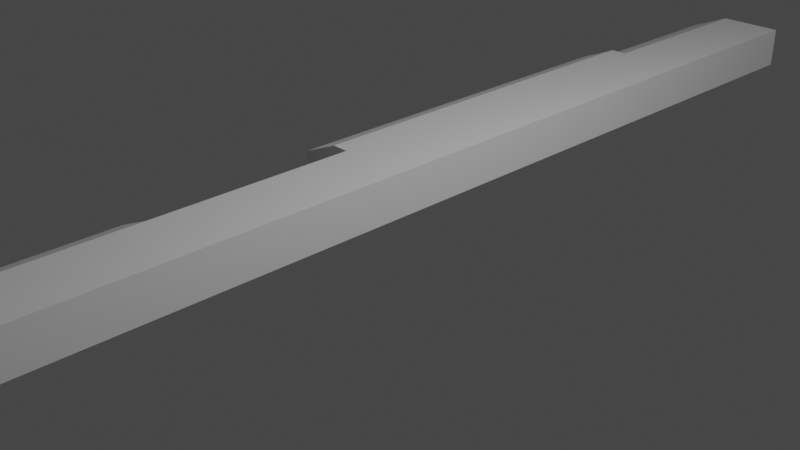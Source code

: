 # Source: nylonn_guitar_saddle.blend  (saved by Blender 3.6.11; exported with 4.5.12 LTS)
import bpy
from mathutils import Matrix  # noqa: F401  (used for matrix-valued properties, if any)

bpy.ops.wm.read_factory_settings(use_empty=True)
scene = bpy.context.scene
scene.name = 'Scene'

# ---- collections
col_collection = bpy.data.collections.new('Collection'); scene.collection.children.link(col_collection)
col_e1 = bpy.data.collections.new('E1'); col_collection.children.link(col_e1)
col_b2 = bpy.data.collections.new('B2'); col_collection.children.link(col_b2)
col_g3 = bpy.data.collections.new('G3'); col_collection.children.link(col_g3)
col_d4 = bpy.data.collections.new('D4'); col_collection.children.link(col_d4)
col_a5 = bpy.data.collections.new('A5'); col_collection.children.link(col_a5)
col_e6 = bpy.data.collections.new('E6'); col_collection.children.link(col_e6)

# ---- materials (node trees are filled in below, after node groups)
mat_material = bpy.data.materials.new('Material')
mat_material.alpha_threshold = 0.0
mat_material.roughness = 0.5
mat_material.line_color = (0.0, 0.0, 0.0, 1.0)

# ---- material node trees
mat_material.use_nodes = True; mat_material.node_tree.nodes.clear()
_N = mat_material.node_tree.nodes; _L = mat_material.node_tree.links
n0 = _N.new('ShaderNodeOutputMaterial'); n0.name = 'Material Output'; n0.location = (300, 300)
n1 = _N.new('ShaderNodeBsdfPrincipled'); n1.name = 'Principled BSDF'; n1.location = (10, 300)
n1.distribution = 'GGX'
n1.subsurface_method = 'RANDOM_WALK_SKIN'
n1.inputs[3].default_value = 1.45
n1.inputs[27].default_value = (0.0, 0.0, 0.0, 1.0)
n1.inputs[28].default_value = 1.0
_L.new(n1.outputs[0], n0.inputs[0])
n0.is_active_output = True

# ---- world
world_world = bpy.data.worlds.new('World'); scene.world = world_world
world_world.use_nodes = True; world_world.node_tree.nodes.clear()
_N = world_world.node_tree.nodes; _L = world_world.node_tree.links
n0 = _N.new('ShaderNodeOutputWorld'); n0.name = 'World Output'; n0.location = (300, 300)
n1 = _N.new('ShaderNodeBackground'); n1.name = 'Background'; n1.location = (10, 300)
n1.inputs[0].default_value = (0.05088, 0.05088, 0.05088, 1.0)
_L.new(n1.outputs[0], n0.inputs[0])
n0.is_active_output = True
world_world.color = (0.05088, 0.05088, 0.05088)
world_world.use_sun_shadow = False
world_world.sun_shadow_jitter_overblur = 0.0

# ---- cameras
cam_camera = bpy.data.cameras.new('Camera')
cam_camera.clip_end = 100.0
cam_camera.ortho_scale = 7.314

# ---- lights
light_light = bpy.data.lights.new('Light', 'POINT')
light_light.transmission_factor = 0.0
light_light.energy = 1000.0
light_light.shadow_soft_size = 0.1
light_light.shadow_maximum_resolution = 0.006
light_light.use_absolute_resolution = True

# ---- meshes
me_cube_004 = bpy.data.meshes.new('Cube.004')
me_cube_004.from_pydata([(1.0, 1.0, 1.0), (1.0, 1.0, -1.0), (1.0, -1.0, 1.0), (1.0, -1.0, -1.0), (-1.0, 1.0, 1.0), (-1.0, 1.0, -1.0), (-1.0, -1.0, 1.0), (-1.0, -1.0, -1.0)], [], [(0, 4, 6, 2), (3, 2, 6, 7), (7, 6, 4, 5), (5, 1, 3, 7), (1, 0, 2, 3), (5, 4, 0, 1)])
_uv = me_cube_004.uv_layers.new(name='UVMap')
_uv.uv.foreach_set('vector', [0.625, 0.5, 0.875, 0.5, 0.875, 0.75, 0.625, 0.75, 0.375, 0.75, 0.625, 0.75, 0.625, 1.0, 0.375, 1.0, 0.375, 0.0, 0.625, 0.0, 0.625, 0.25, 0.375, 0.25, 0.125, 0.5, 0.375, 0.5, 0.375, 0.75, 0.125, 0.75, 0.375, 0.5, 0.625, 0.5, 0.625, 0.75, 0.375, 0.75, 0.375, 0.25, 0.625, 0.25, 0.625, 0.5, 0.375, 0.5])
me_cube_004.materials.append(mat_material)
me_cube_004.use_mirror_vertex_groups = False
me_cube_004.update()
me_cube_005 = bpy.data.meshes.new('Cube.005')
me_cube_005.from_pydata([(1.0, 1.0, 1.0), (1.0, 1.0, -1.0), (1.0, -1.0, 1.0), (1.0, -1.0, -1.0), (-0.75, 1.0, -0.28), (-0.75, 1.0, -0.68), (-0.75, -1.0, -0.28), (-0.75, -1.0, -0.68)], [], [(0, 4, 6, 2), (3, 2, 6, 7), (7, 6, 4, 5), (5, 1, 3, 7), (1, 0, 2, 3), (5, 4, 0, 1)])
_uv = me_cube_005.uv_layers.new(name='UVMap')
_uv.uv.foreach_set('vector', [0.625, 0.5, 0.875, 0.5, 0.875, 0.75, 0.625, 0.75, 0.375, 0.75, 0.625, 0.75, 0.625, 1.0, 0.375, 1.0, 0.375, 0.0, 0.625, 0.0, 0.625, 0.25, 0.375, 0.25, 0.125, 0.5, 0.375, 0.5, 0.375, 0.75, 0.125, 0.75, 0.375, 0.5, 0.625, 0.5, 0.625, 0.75, 0.375, 0.75, 0.375, 0.25, 0.625, 0.25, 0.625, 0.5, 0.375, 0.5])
me_cube_005.materials.append(mat_material)
me_cube_005.use_mirror_vertex_groups = False
me_cube_005.update()
me_cube_002 = bpy.data.meshes.new('Cube.002')
me_cube_002.from_pydata([(1.0, 1.0, 1.0), (1.0, 1.0, -1.0), (1.0, -1.0, 1.0), (1.0, -1.0, -1.0), (-1.0, 1.0, 1.0), (-1.0, 1.0, -1.0), (-1.0, -1.0, 1.0), (-1.0, -1.0, -1.0)], [], [(0, 4, 6, 2), (3, 2, 6, 7), (7, 6, 4, 5), (5, 1, 3, 7), (1, 0, 2, 3), (5, 4, 0, 1)])
_uv = me_cube_002.uv_layers.new(name='UVMap')
_uv.uv.foreach_set('vector', [0.625, 0.5, 0.875, 0.5, 0.875, 0.75, 0.625, 0.75, 0.375, 0.75, 0.625, 0.75, 0.625, 1.0, 0.375, 1.0, 0.375, 0.0, 0.625, 0.0, 0.625, 0.25, 0.375, 0.25, 0.125, 0.5, 0.375, 0.5, 0.375, 0.75, 0.125, 0.75, 0.375, 0.5, 0.625, 0.5, 0.625, 0.75, 0.375, 0.75, 0.375, 0.25, 0.625, 0.25, 0.625, 0.5, 0.375, 0.5])
me_cube_002.materials.append(mat_material)
me_cube_002.use_mirror_vertex_groups = False
me_cube_002.update()
me_cube_003 = bpy.data.meshes.new('Cube.003')
me_cube_003.from_pydata([(1.0, 1.0, 1.0), (1.0, 1.0, -1.0), (1.0, -1.0, 1.0), (1.0, -1.0, -1.0), (-1.0, 1.0, 0.2), (-1.0, 1.0, -0.2), (-1.0, -1.0, 0.2), (-1.0, -1.0, -0.2)], [], [(0, 4, 6, 2), (3, 2, 6, 7), (7, 6, 4, 5), (5, 1, 3, 7), (1, 0, 2, 3), (5, 4, 0, 1)])
_uv = me_cube_003.uv_layers.new(name='UVMap')
_uv.uv.foreach_set('vector', [0.625, 0.5, 0.875, 0.5, 0.875, 0.75, 0.625, 0.75, 0.375, 0.75, 0.625, 0.75, 0.625, 1.0, 0.375, 1.0, 0.375, 0.0, 0.625, 0.0, 0.625, 0.25, 0.375, 0.25, 0.125, 0.5, 0.375, 0.5, 0.375, 0.75, 0.125, 0.75, 0.375, 0.5, 0.625, 0.5, 0.625, 0.75, 0.375, 0.75, 0.375, 0.25, 0.625, 0.25, 0.625, 0.5, 0.375, 0.5])
me_cube_003.materials.append(mat_material)
me_cube_003.use_mirror_vertex_groups = False
me_cube_003.update()
me_cube = bpy.data.meshes.new('Cube')
me_cube.from_pydata([(1.0, 1.0, 1.0), (1.0, 1.0, -1.0), (1.0, -1.0, 1.0), (1.0, -1.0, -1.0), (-1.0, 1.0, 1.0), (-1.0, 1.0, -1.0), (-1.0, -1.0, 1.0), (-1.0, -1.0, -1.0)], [], [(0, 4, 6, 2), (3, 2, 6, 7), (7, 6, 4, 5), (5, 1, 3, 7), (1, 0, 2, 3), (5, 4, 0, 1)])
_uv = me_cube.uv_layers.new(name='UVMap')
_uv.uv.foreach_set('vector', [0.625, 0.5, 0.875, 0.5, 0.875, 0.75, 0.625, 0.75, 0.375, 0.75, 0.625, 0.75, 0.625, 1.0, 0.375, 1.0, 0.375, 0.0, 0.625, 0.0, 0.625, 0.25, 0.375, 0.25, 0.125, 0.5, 0.375, 0.5, 0.375, 0.75, 0.125, 0.75, 0.375, 0.5, 0.625, 0.5, 0.625, 0.75, 0.375, 0.75, 0.375, 0.25, 0.625, 0.25, 0.625, 0.5, 0.375, 0.5])
me_cube.materials.append(mat_material)
me_cube.use_mirror_vertex_groups = False
me_cube.update()
me_cube_001 = bpy.data.meshes.new('Cube.001')
me_cube_001.from_pydata([(1.0, 1.0, 1.0), (1.0, 1.0, -1.0), (1.0, -1.0, 1.0), (1.0, -1.0, -1.0), (-1.0, 1.0, -0.594), (-1.0, 1.0, -0.994), (-1.0, -1.0, -0.594), (-1.0, -1.0, -0.994)], [], [(0, 4, 6, 2), (3, 2, 6, 7), (7, 6, 4, 5), (5, 1, 3, 7), (1, 0, 2, 3), (5, 4, 0, 1)])
_uv = me_cube_001.uv_layers.new(name='UVMap')
_uv.uv.foreach_set('vector', [0.625, 0.5, 0.875, 0.5, 0.875, 0.75, 0.625, 0.75, 0.375, 0.75, 0.625, 0.75, 0.625, 1.0, 0.375, 1.0, 0.375, 0.0, 0.625, 0.0, 0.625, 0.25, 0.375, 0.25, 0.125, 0.5, 0.375, 0.5, 0.375, 0.75, 0.125, 0.75, 0.375, 0.5, 0.625, 0.5, 0.625, 0.75, 0.375, 0.75, 0.375, 0.25, 0.625, 0.25, 0.625, 0.5, 0.375, 0.5])
me_cube_001.materials.append(mat_material)
me_cube_001.use_mirror_vertex_groups = False
me_cube_001.update()
me_cube_006 = bpy.data.meshes.new('Cube.006')
me_cube_006.from_pydata([(1.0, 1.0, 1.0), (1.0, 1.0, -1.0), (1.0, -1.0, 1.0), (1.0, -1.0, -1.0), (-1.0, 1.0, 1.0), (-1.0, 1.0, -1.0), (-1.0, -1.0, 1.0), (-1.0, -1.0, -1.0)], [], [(0, 4, 6, 2), (3, 2, 6, 7), (7, 6, 4, 5), (5, 1, 3, 7), (1, 0, 2, 3), (5, 4, 0, 1)])
_uv = me_cube_006.uv_layers.new(name='UVMap')
_uv.uv.foreach_set('vector', [0.625, 0.5, 0.875, 0.5, 0.875, 0.75, 0.625, 0.75, 0.375, 0.75, 0.625, 0.75, 0.625, 1.0, 0.375, 1.0, 0.375, 0.0, 0.625, 0.0, 0.625, 0.25, 0.375, 0.25, 0.125, 0.5, 0.375, 0.5, 0.375, 0.75, 0.125, 0.75, 0.375, 0.5, 0.625, 0.5, 0.625, 0.75, 0.375, 0.75, 0.375, 0.25, 0.625, 0.25, 0.625, 0.5, 0.375, 0.5])
me_cube_006.materials.append(mat_material)
me_cube_006.use_mirror_vertex_groups = False
me_cube_006.update()
me_cube_007 = bpy.data.meshes.new('Cube.007')
me_cube_007.from_pydata([(1.0, 1.0, 1.0), (1.0, 1.0, -1.0), (1.0, -1.0, 1.0), (1.0, -1.0, -1.0), (-1.0, 1.0, 0.2), (-1.0, 1.0, -0.2), (-1.0, -1.0, 0.2), (-1.0, -1.0, -0.2)], [], [(0, 4, 6, 2), (3, 2, 6, 7), (7, 6, 4, 5), (5, 1, 3, 7), (1, 0, 2, 3), (5, 4, 0, 1)])
_uv = me_cube_007.uv_layers.new(name='UVMap')
_uv.uv.foreach_set('vector', [0.625, 0.5, 0.875, 0.5, 0.875, 0.75, 0.625, 0.75, 0.375, 0.75, 0.625, 0.75, 0.625, 1.0, 0.375, 1.0, 0.375, 0.0, 0.625, 0.0, 0.625, 0.25, 0.375, 0.25, 0.125, 0.5, 0.375, 0.5, 0.375, 0.75, 0.125, 0.75, 0.375, 0.5, 0.625, 0.5, 0.625, 0.75, 0.375, 0.75, 0.375, 0.25, 0.625, 0.25, 0.625, 0.5, 0.375, 0.5])
me_cube_007.materials.append(mat_material)
me_cube_007.use_mirror_vertex_groups = False
me_cube_007.update()
me_cube_008 = bpy.data.meshes.new('Cube.008')
me_cube_008.from_pydata([(1.0, 1.0, 1.0), (1.0, 1.0, -1.0), (1.0, -1.0, 1.0), (1.0, -1.0, -1.0), (-1.0, 1.0, 1.0), (-1.0, 1.0, -1.0), (-1.0, -1.0, 1.0), (-1.0, -1.0, -1.0)], [], [(0, 4, 6, 2), (3, 2, 6, 7), (7, 6, 4, 5), (5, 1, 3, 7), (1, 0, 2, 3), (5, 4, 0, 1)])
_uv = me_cube_008.uv_layers.new(name='UVMap')
_uv.uv.foreach_set('vector', [0.625, 0.5, 0.875, 0.5, 0.875, 0.75, 0.625, 0.75, 0.375, 0.75, 0.625, 0.75, 0.625, 1.0, 0.375, 1.0, 0.375, 0.0, 0.625, 0.0, 0.625, 0.25, 0.375, 0.25, 0.125, 0.5, 0.375, 0.5, 0.375, 0.75, 0.125, 0.75, 0.375, 0.5, 0.625, 0.5, 0.625, 0.75, 0.375, 0.75, 0.375, 0.25, 0.625, 0.25, 0.625, 0.5, 0.375, 0.5])
me_cube_008.materials.append(mat_material)
me_cube_008.use_mirror_vertex_groups = False
me_cube_008.update()
me_cube_009 = bpy.data.meshes.new('Cube.009')
me_cube_009.from_pydata([(1.0, 1.0, 1.0), (1.0, 1.0, -1.0), (1.0, -1.0, 1.0), (1.0, -1.0, -1.0), (-1.0, 1.0, 0.2), (-1.0, 1.0, -0.2), (-1.0, -1.0, 0.2), (-1.0, -1.0, -0.2)], [], [(0, 4, 6, 2), (3, 2, 6, 7), (7, 6, 4, 5), (5, 1, 3, 7), (1, 0, 2, 3), (5, 4, 0, 1)])
_uv = me_cube_009.uv_layers.new(name='UVMap')
_uv.uv.foreach_set('vector', [0.625, 0.5, 0.875, 0.5, 0.875, 0.75, 0.625, 0.75, 0.375, 0.75, 0.625, 0.75, 0.625, 1.0, 0.375, 1.0, 0.375, 0.0, 0.625, 0.0, 0.625, 0.25, 0.375, 0.25, 0.125, 0.5, 0.375, 0.5, 0.375, 0.75, 0.125, 0.75, 0.375, 0.5, 0.625, 0.5, 0.625, 0.75, 0.375, 0.75, 0.375, 0.25, 0.625, 0.25, 0.625, 0.5, 0.375, 0.5])
me_cube_009.materials.append(mat_material)
me_cube_009.use_mirror_vertex_groups = False
me_cube_009.update()
me_cube_010 = bpy.data.meshes.new('Cube.010')
me_cube_010.from_pydata([(1.0, 1.0, 1.0), (1.0, 1.0, -1.0), (1.0, -1.0, 1.0), (1.0, -1.0, -1.0), (-1.0, 1.0, 1.0), (-1.0, 1.0, -1.0), (-1.0, -1.0, 1.0), (-1.0, -1.0, -1.0)], [], [(0, 4, 6, 2), (3, 2, 6, 7), (7, 6, 4, 5), (5, 1, 3, 7), (1, 0, 2, 3), (5, 4, 0, 1)])
_uv = me_cube_010.uv_layers.new(name='UVMap')
_uv.uv.foreach_set('vector', [0.625, 0.5, 0.875, 0.5, 0.875, 0.75, 0.625, 0.75, 0.375, 0.75, 0.625, 0.75, 0.625, 1.0, 0.375, 1.0, 0.375, 0.0, 0.625, 0.0, 0.625, 0.25, 0.375, 0.25, 0.125, 0.5, 0.375, 0.5, 0.375, 0.75, 0.125, 0.75, 0.375, 0.5, 0.625, 0.5, 0.625, 0.75, 0.375, 0.75, 0.375, 0.25, 0.625, 0.25, 0.625, 0.5, 0.375, 0.5])
me_cube_010.materials.append(mat_material)
me_cube_010.use_mirror_vertex_groups = False
me_cube_010.update()
me_cube_011 = bpy.data.meshes.new('Cube.011')
me_cube_011.from_pydata([(1.0, 1.0, 1.0), (1.0, 1.0, -1.0), (1.0, -1.0, 1.0), (1.0, -1.0, -1.0), (-1.0, 1.0, 0.2), (-1.0, 1.0, -0.2), (-1.0, -1.0, 0.2), (-1.0, -1.0, -0.2)], [], [(0, 4, 6, 2), (3, 2, 6, 7), (7, 6, 4, 5), (5, 1, 3, 7), (1, 0, 2, 3), (5, 4, 0, 1)])
_uv = me_cube_011.uv_layers.new(name='UVMap')
_uv.uv.foreach_set('vector', [0.625, 0.5, 0.875, 0.5, 0.875, 0.75, 0.625, 0.75, 0.375, 0.75, 0.625, 0.75, 0.625, 1.0, 0.375, 1.0, 0.375, 0.0, 0.625, 0.0, 0.625, 0.25, 0.375, 0.25, 0.125, 0.5, 0.375, 0.5, 0.375, 0.75, 0.125, 0.75, 0.375, 0.5, 0.625, 0.5, 0.625, 0.75, 0.375, 0.75, 0.375, 0.25, 0.625, 0.25, 0.625, 0.5, 0.375, 0.5])
me_cube_011.materials.append(mat_material)
me_cube_011.use_mirror_vertex_groups = False
me_cube_011.update()

# ---- objects
ob_light = bpy.data.objects.new('Light', light_light)
ob_camera = bpy.data.objects.new('Camera', cam_camera)
ob_e1_base = bpy.data.objects.new('E1_base', me_cube_004)
ob_e1_edge = bpy.data.objects.new('E1_edge', me_cube_005)
ob_b2_base = bpy.data.objects.new('B2_base', me_cube_002)
ob_b2_edge = bpy.data.objects.new('B2_edge', me_cube_003)
ob_g3_base = bpy.data.objects.new('G3_base', me_cube)
ob_g3_edge = bpy.data.objects.new('G3_edge', me_cube_001)
ob_d4_base = bpy.data.objects.new('D4_base', me_cube_006)
ob_d4_edge = bpy.data.objects.new('D4_edge', me_cube_007)
ob_a5_base = bpy.data.objects.new('A5_base', me_cube_008)
ob_a5_edge = bpy.data.objects.new('A5_edge', me_cube_009)
ob_e6_base = bpy.data.objects.new('E6_base', me_cube_010)
ob_e6_edge = bpy.data.objects.new('E6_edge', me_cube_011)

# ---- transforms, parenting, visibility, modifiers, constraints
ob_light.location = (4.076, 1.005, 5.904)
ob_light.rotation_euler = (0.6503, 0.05522, 1.866)
ob_light.lock_rotations_4d = False
ob_light.empty_display_type = 'ARROWS'
ob_light.color = (0.0, 0.0, 0.0, 0.0)
ob_light.lineart.crease_threshold = 0.0
ob_camera.location = (7.359, -6.926, 4.958)
ob_camera.rotation_euler = (1.109, 0.0, 0.8149)
ob_camera.lock_rotations_4d = False
ob_camera.empty_display_type = 'ARROWS'
ob_camera.color = (0.0, 0.0, 0.0, 0.0)
ob_camera.display_type = 'WIRE'
ob_camera.lineart.crease_threshold = 0.0
ob_e1_base.location = (-0.4, -6.0, 0.25)
ob_e1_base.scale = (0.4, 1.2, 0.25)
ob_e1_base.lock_rotations_4d = False
ob_e1_base.empty_display_type = 'ARROWS'
ob_e1_base.lineart.crease_threshold = 0.0
ob_e1_edge.location = (-0.94, -6.0, 0.25)
ob_e1_edge.scale = (0.14, 1.2, 0.25)
ob_e1_edge.lock_rotations_4d = False
ob_e1_edge.empty_display_type = 'ARROWS'
ob_e1_edge.lineart.crease_threshold = 0.0
ob_b2_base.location = (-0.4, -3.6, 0.25)
ob_b2_base.scale = (0.4, 1.2, 0.25)
ob_b2_base.lock_rotations_4d = False
ob_b2_base.empty_display_type = 'ARROWS'
ob_b2_base.lineart.crease_threshold = 0.0
ob_b2_edge.location = (-1.02, -3.6, 0.25)
ob_b2_edge.scale = (0.22, 1.2, 0.25)
ob_b2_edge.lock_rotations_4d = False
ob_b2_edge.empty_display_type = 'ARROWS'
ob_b2_edge.lineart.crease_threshold = 0.0
ob_g3_base.location = (-0.4, -1.2, 0.25)
ob_g3_base.scale = (0.4, 1.2, 0.25)
ob_g3_base.lock_rotations_4d = False
ob_g3_base.empty_display_type = 'ARROWS'
ob_g3_base.lineart.crease_threshold = 0.0
ob_g3_edge.location = (-1.05, -1.2, 0.25)
ob_g3_edge.scale = (0.25, 1.2, 0.25)
ob_g3_edge.lock_rotations_4d = False
ob_g3_edge.empty_display_type = 'ARROWS'
ob_g3_edge.lineart.crease_threshold = 0.0
ob_d4_base.location = (-0.5, 1.2, 0.25)
ob_d4_base.scale = (0.5, 1.2, 0.25)
ob_d4_base.lock_rotations_4d = False
ob_d4_base.empty_display_type = 'ARROWS'
ob_d4_base.lineart.crease_threshold = 0.0
ob_d4_edge.location = (-1.23, 1.2, 0.25)
ob_d4_edge.scale = (0.23, 1.2, 0.25)
ob_d4_edge.lock_rotations_4d = False
ob_d4_edge.empty_display_type = 'ARROWS'
ob_d4_edge.lineart.crease_threshold = 0.0
ob_a5_base.location = (-0.5, 3.6, 0.25)
ob_a5_base.scale = (0.5, 1.2, 0.25)
ob_a5_base.lock_rotations_4d = False
ob_a5_base.empty_display_type = 'ARROWS'
ob_a5_base.lineart.crease_threshold = 0.0
ob_a5_edge.location = (-1.23, 3.6, 0.25)
ob_a5_edge.scale = (0.23, 1.2, 0.25)
ob_a5_edge.lock_rotations_4d = False
ob_a5_edge.empty_display_type = 'ARROWS'
ob_a5_edge.lineart.crease_threshold = 0.0
ob_e6_base.location = (-0.4, 6.0, 0.25)
ob_e6_base.scale = (0.4, 1.2, 0.25)
ob_e6_base.lock_rotations_4d = False
ob_e6_base.empty_display_type = 'ARROWS'
ob_e6_base.lineart.crease_threshold = 0.0
ob_e6_edge.location = (-1.04, 6.0, 0.25)
ob_e6_edge.scale = (0.24, 1.2, 0.25)
ob_e6_edge.lock_rotations_4d = False
ob_e6_edge.empty_display_type = 'ARROWS'
ob_e6_edge.lineart.crease_threshold = 0.0

# ---- collection membership
col_collection.objects.link(ob_light)
col_collection.objects.link(ob_camera)
col_e1.objects.link(ob_e1_base)
col_e1.objects.link(ob_e1_edge)
col_b2.objects.link(ob_b2_base)
col_b2.objects.link(ob_b2_edge)
col_g3.objects.link(ob_g3_base)
col_g3.objects.link(ob_g3_edge)
col_d4.objects.link(ob_d4_base)
col_d4.objects.link(ob_d4_edge)
col_a5.objects.link(ob_a5_base)
col_a5.objects.link(ob_a5_edge)
col_e6.objects.link(ob_e6_base)
col_e6.objects.link(ob_e6_edge)

# ---- scene / render settings (as saved in the file)
scene.camera = ob_camera
scene.frame_start = 1; scene.frame_end = 250; scene.frame_set(1)
scene.render.engine = 'CYCLES'
scene.cycles.sampling_pattern = 'TABULATED_SOBOL'
scene.view_settings.view_transform = 'Filmic'
bpy.context.view_layer.update()
